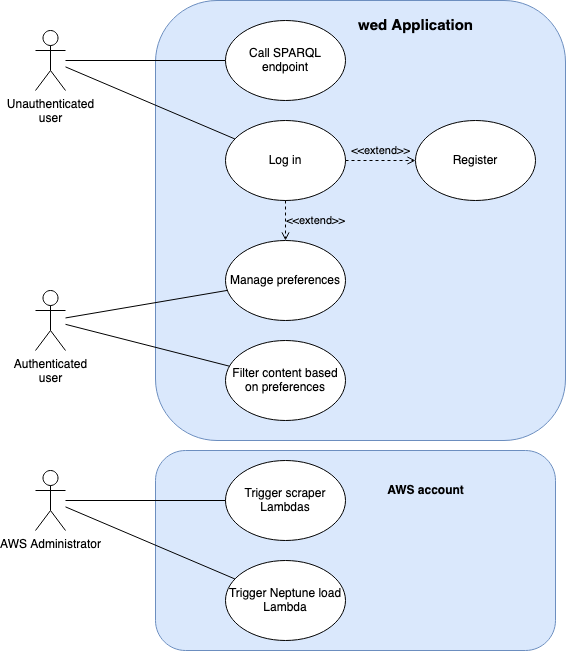

The diagram above was exported from draw.io. Its source (the exported page's mxGraphModel, read from the mxfile embedded in the PNG):
<mxGraphModel dx="1553" dy="855" grid="1" gridSize="10" guides="1" tooltips="1" connect="1" arrows="1" fold="1" page="1" pageScale="1" pageWidth="827" pageHeight="1169" math="0" shadow="0">
  <root>
    <mxCell id="0" />
    <mxCell id="1" parent="0" />
    <mxCell id="qsQ2JIK89byrrlEhp-MN-1" value="" style="rounded=1;whiteSpace=wrap;html=1;fillColor=#dae8fc;strokeColor=#6c8ebf;" vertex="1" parent="1">
      <mxGeometry x="200" y="530" width="400" height="200" as="geometry" />
    </mxCell>
    <mxCell id="9Qpkri-F84bZzh_Ghgt7-3" value="" style="rounded=1;whiteSpace=wrap;html=1;fillColor=#dae8fc;strokeColor=#6c8ebf;" parent="1" vertex="1">
      <mxGeometry x="200" y="80" width="410" height="440" as="geometry" />
    </mxCell>
    <mxCell id="9Qpkri-F84bZzh_Ghgt7-15" style="rounded=0;orthogonalLoop=1;jettySize=auto;html=1;endArrow=none;endFill=0;" parent="1" source="9Qpkri-F84bZzh_Ghgt7-1" target="9Qpkri-F84bZzh_Ghgt7-4" edge="1">
      <mxGeometry relative="1" as="geometry" />
    </mxCell>
    <mxCell id="9Qpkri-F84bZzh_Ghgt7-16" style="rounded=0;orthogonalLoop=1;jettySize=auto;html=1;endArrow=none;endFill=0;" parent="1" source="9Qpkri-F84bZzh_Ghgt7-1" target="9Qpkri-F84bZzh_Ghgt7-7" edge="1">
      <mxGeometry relative="1" as="geometry" />
    </mxCell>
    <mxCell id="9Qpkri-F84bZzh_Ghgt7-1" value="Unauthenticated&lt;br&gt;user" style="shape=umlActor;verticalLabelPosition=bottom;verticalAlign=top;html=1;outlineConnect=0;" parent="1" vertex="1">
      <mxGeometry x="80" y="110" width="30" height="60" as="geometry" />
    </mxCell>
    <mxCell id="9Qpkri-F84bZzh_Ghgt7-17" style="rounded=0;orthogonalLoop=1;jettySize=auto;html=1;endArrow=none;endFill=0;" parent="1" source="9Qpkri-F84bZzh_Ghgt7-2" target="9Qpkri-F84bZzh_Ghgt7-8" edge="1">
      <mxGeometry relative="1" as="geometry" />
    </mxCell>
    <mxCell id="9Qpkri-F84bZzh_Ghgt7-24" style="rounded=0;orthogonalLoop=1;jettySize=auto;html=1;endArrow=none;endFill=0;" parent="1" source="9Qpkri-F84bZzh_Ghgt7-2" target="9Qpkri-F84bZzh_Ghgt7-23" edge="1">
      <mxGeometry relative="1" as="geometry" />
    </mxCell>
    <mxCell id="9Qpkri-F84bZzh_Ghgt7-2" value="Authenticated&lt;br&gt;user" style="shape=umlActor;verticalLabelPosition=bottom;verticalAlign=top;html=1;outlineConnect=0;" parent="1" vertex="1">
      <mxGeometry x="80" y="370" width="30" height="60" as="geometry" />
    </mxCell>
    <mxCell id="9Qpkri-F84bZzh_Ghgt7-4" value="Log in" style="ellipse;whiteSpace=wrap;html=1;" parent="1" vertex="1">
      <mxGeometry x="270" y="200" width="120" height="80" as="geometry" />
    </mxCell>
    <mxCell id="9Qpkri-F84bZzh_Ghgt7-5" value="Register" style="ellipse;whiteSpace=wrap;html=1;" parent="1" vertex="1">
      <mxGeometry x="460" y="200" width="120" height="80" as="geometry" />
    </mxCell>
    <mxCell id="9Qpkri-F84bZzh_Ghgt7-6" value="&amp;lt;&amp;lt;extend&amp;gt;&amp;gt;" style="html=1;verticalAlign=bottom;labelBackgroundColor=none;endArrow=open;endFill=0;dashed=1;rounded=0;" parent="1" source="9Qpkri-F84bZzh_Ghgt7-4" target="9Qpkri-F84bZzh_Ghgt7-5" edge="1">
      <mxGeometry width="160" relative="1" as="geometry">
        <mxPoint x="360" y="360" as="sourcePoint" />
        <mxPoint x="520" y="360" as="targetPoint" />
      </mxGeometry>
    </mxCell>
    <mxCell id="9Qpkri-F84bZzh_Ghgt7-7" value="Call SPARQL endpoint" style="ellipse;whiteSpace=wrap;html=1;" parent="1" vertex="1">
      <mxGeometry x="270" y="100" width="120" height="80" as="geometry" />
    </mxCell>
    <mxCell id="9Qpkri-F84bZzh_Ghgt7-8" value="Filter content based on preferences" style="ellipse;whiteSpace=wrap;html=1;" parent="1" vertex="1">
      <mxGeometry x="270" y="420" width="120" height="80" as="geometry" />
    </mxCell>
    <mxCell id="9Qpkri-F84bZzh_Ghgt7-10" value="Trigger scraper Lambdas" style="ellipse;whiteSpace=wrap;html=1;" parent="1" vertex="1">
      <mxGeometry x="270" y="540" width="120" height="80" as="geometry" />
    </mxCell>
    <mxCell id="9Qpkri-F84bZzh_Ghgt7-22" style="rounded=0;orthogonalLoop=1;jettySize=auto;html=1;endArrow=none;endFill=0;" parent="1" source="9Qpkri-F84bZzh_Ghgt7-12" target="9Qpkri-F84bZzh_Ghgt7-10" edge="1">
      <mxGeometry relative="1" as="geometry" />
    </mxCell>
    <mxCell id="m2AdssuJWriBo854ZtYa-2" style="rounded=0;orthogonalLoop=1;jettySize=auto;html=1;endArrow=none;endFill=0;" parent="1" source="9Qpkri-F84bZzh_Ghgt7-12" target="m2AdssuJWriBo854ZtYa-1" edge="1">
      <mxGeometry relative="1" as="geometry" />
    </mxCell>
    <mxCell id="9Qpkri-F84bZzh_Ghgt7-12" value="AWS Administrator" style="shape=umlActor;verticalLabelPosition=bottom;verticalAlign=top;html=1;outlineConnect=0;" parent="1" vertex="1">
      <mxGeometry x="80" y="550" width="30" height="60" as="geometry" />
    </mxCell>
    <mxCell id="9Qpkri-F84bZzh_Ghgt7-23" value="Manage preferences" style="ellipse;whiteSpace=wrap;html=1;" parent="1" vertex="1">
      <mxGeometry x="270" y="320" width="120" height="80" as="geometry" />
    </mxCell>
    <mxCell id="9Qpkri-F84bZzh_Ghgt7-28" value="&amp;lt;&amp;lt;extend&amp;gt;&amp;gt;" style="html=1;verticalAlign=bottom;labelBackgroundColor=none;endArrow=open;endFill=0;dashed=1;rounded=0;" parent="1" source="9Qpkri-F84bZzh_Ghgt7-4" target="9Qpkri-F84bZzh_Ghgt7-23" edge="1">
      <mxGeometry x="0.5" y="30" width="160" relative="1" as="geometry">
        <mxPoint x="400" y="250" as="sourcePoint" />
        <mxPoint x="470" y="250" as="targetPoint" />
        <mxPoint as="offset" />
      </mxGeometry>
    </mxCell>
    <mxCell id="9Qpkri-F84bZzh_Ghgt7-29" value="&lt;b&gt;&lt;font style=&quot;font-size: 15px;&quot;&gt;wed Application&lt;/font&gt;&lt;/b&gt;" style="text;html=1;align=center;verticalAlign=middle;resizable=0;points=[];autosize=1;strokeColor=none;fillColor=none;" parent="1" vertex="1">
      <mxGeometry x="390" y="90" width="140" height="30" as="geometry" />
    </mxCell>
    <mxCell id="m2AdssuJWriBo854ZtYa-1" value="Trigger Neptune load Lambda" style="ellipse;whiteSpace=wrap;html=1;" parent="1" vertex="1">
      <mxGeometry x="270" y="640" width="120" height="80" as="geometry" />
    </mxCell>
    <mxCell id="qsQ2JIK89byrrlEhp-MN-2" value="&lt;b&gt;AWS account&lt;br&gt;&lt;/b&gt;" style="text;html=1;align=center;verticalAlign=middle;resizable=0;points=[];autosize=1;strokeColor=none;fillColor=none;" vertex="1" parent="1">
      <mxGeometry x="420" y="555" width="100" height="30" as="geometry" />
    </mxCell>
  </root>
</mxGraphModel>